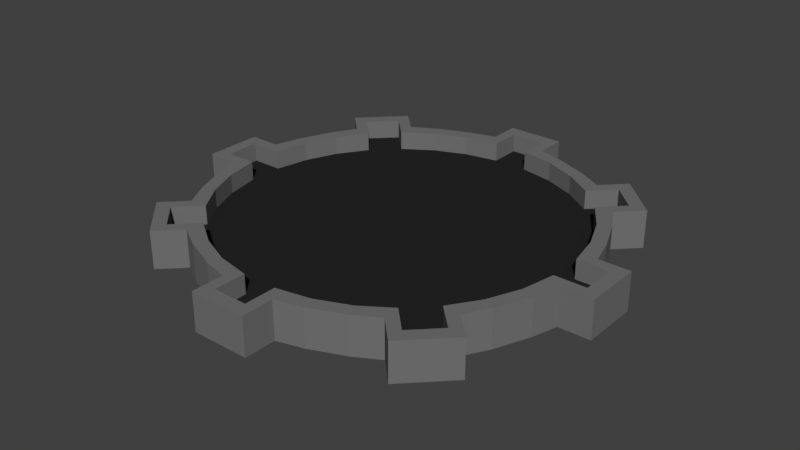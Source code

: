 # Source: CircleArena.blend  (saved by Blender 2.79.0; exported with 4.5.12 LTS)
import bpy
from mathutils import Matrix  # noqa: F401  (used for matrix-valued properties, if any)

bpy.ops.wm.read_factory_settings(use_empty=True)
scene = bpy.context.scene
scene.name = 'Scene'

# ---- collections
col_collection_1 = bpy.data.collections.new('Collection 1'); scene.collection.children.link(col_collection_1)

# ---- materials (node trees are filled in below, after node groups)
mat_floor = bpy.data.materials.new('Floor')
mat_floor.alpha_threshold = 0.0
mat_floor.use_transparent_shadow = False
mat_floor.diffuse_color = (0.01954, 0.01954, 0.01954, 1.0)
mat_floor.roughness = 0.5
mat_wall = bpy.data.materials.new('Wall')
mat_wall.alpha_threshold = 0.0
mat_wall.use_transparent_shadow = False
mat_wall.diffuse_color = (0.17, 0.17, 0.17, 1.0)
mat_wall.roughness = 0.5

# ---- material node trees

# ---- world
world_world = bpy.data.worlds.new('World'); scene.world = world_world
world_world.color = (0.05088, 0.05088, 0.05088)
world_world.use_sun_shadow = False
world_world.sun_shadow_jitter_overblur = 0.0
world_world.cycles.sampling_method = 'MANUAL'

# ---- meshes
me_circle_001 = bpy.data.meshes.new('Circle.001')
me_circle_001.from_pydata([(90.32, 114.4, 0.0), (68.63, 128.3, 0.0), (42.29, 139.2, 0.0), (17.17, 144.8, 0.0), (-17.05, 144.8, 0.0), (-42.17, 139.2, 0.0), (-68.52, 128.3, 0.0), (-90.22, 114.5, 0.0), (-114.4, 90.32, 0.0), (-128.3, 68.63, 0.0), (-139.2, 42.29, 0.0), (-144.8, 17.17, 0.0), (-144.8, -17.05, 0.0), (-139.2, -42.17, 0.0), (-128.3, -68.52, 0.0), (-114.5, -90.22, 0.0), (-90.32, -114.4, 0.0), (-68.63, -128.3, 0.0), (-42.29, -139.2, 0.0), (-17.17, -144.8, 0.0), (17.05, -144.8, 0.0), (42.17, -139.2, 0.0), (68.52, -128.3, 0.0), (90.22, -114.5, 0.0), (114.4, -90.32, 0.0), (128.3, -68.63, 0.0), (139.2, -42.29, 0.0), (144.8, -17.17, 0.0), (144.8, 17.05, 0.0), (139.2, 42.17, 0.0), (128.3, 68.52, 0.0), (114.5, 90.22, 0.0), (-107.9, 132.2, 0.0), (-132.1, 108.0, 0.0), (107.9, -132.2, 0.0), (132.1, -108.0, 0.0), (108.0, 132.1, 0.0), (132.2, 107.9, 0.0), (-132.2, -107.9, 0.0), (-108.0, -132.1, 0.0), (17.17, 169.8, 0.0), (-17.05, 169.8, 0.0), (-17.17, -169.8, 0.0), (17.05, -169.8, 0.0), (169.8, -17.17, 0.0), (169.8, 17.05, 0.0), (-169.8, 17.17, 0.0), (-169.8, -17.05, 0.0), (1.907e-05, 0.0, 0.0)], [], [(8, 7, 32, 33), (24, 23, 34, 35), (0, 31, 37, 36), (16, 15, 38, 39), (4, 3, 40, 41), (20, 19, 42, 43), (28, 27, 44, 45), (12, 11, 46, 47), (4, 5, 48), (5, 6, 48), (6, 7, 48), (7, 8, 48), (8, 9, 48), (9, 10, 48), (10, 11, 48), (11, 12, 48), (12, 13, 48), (13, 14, 48), (14, 15, 48), (15, 16, 48), (16, 17, 48), (17, 18, 48), (18, 19, 48), (20, 48, 19), (20, 21, 48), (21, 22, 48), (22, 23, 48), (23, 24, 48), (24, 25, 48), (25, 26, 48), (26, 27, 48), (27, 28, 48), (28, 29, 48), (29, 30, 48), (30, 31, 48), (31, 0, 48), (0, 1, 48), (1, 2, 48), (2, 3, 48), (3, 4, 48)])
me_circle_001.materials.append(mat_floor)
me_circle_001.use_remesh_preserve_volume = False
me_circle_001.use_remesh_preserve_attributes = False
me_circle_001.use_mirror_vertex_groups = False
me_circle_001.update()
me_cylinder_004 = bpy.data.meshes.new('Cylinder.004')
me_cylinder_004.from_pydata([(-149.3, -22.64, -15.0), (-149.3, -22.64, 15.0), (-149.3, 22.77, -15.0), (-149.3, 22.77, 15.0), (-143.5, 43.61, -15.0), (-143.5, 43.61, 15.0), (-132.3, 70.77, -15.0), (-132.3, 70.77, 15.0), (-121.6, 89.55, -15.0), (-121.6, 89.55, 15.0), (-89.45, 121.6, -15.0), (-89.45, 121.6, 15.0), (-70.65, 132.3, -15.0), (-70.65, 132.3, 15.0), (-43.48, 143.6, -15.0), (-43.48, 143.6, 15.0), (-22.64, 149.3, -15.0), (-22.64, 149.3, 15.0), (22.77, 149.3, -15.0), (22.77, 149.3, 15.0), (43.61, 143.5, -15.0), (43.61, 143.5, 15.0), (70.77, 132.3, -15.0), (70.77, 132.3, 15.0), (89.55, 121.6, -15.0), (89.55, 121.6, 15.0), (121.7, 89.45, -15.0), (121.7, 89.45, 15.0), (132.3, 70.65, -15.0), (132.3, 70.65, 15.0), (143.6, 43.48, -15.0), (143.6, 43.48, 15.0), (149.3, 22.64, -15.0), (149.3, 22.64, 15.0), (149.3, -22.77, -15.0), (149.3, -22.77, 15.0), (143.5, -43.61, -15.0), (143.5, -43.61, 15.0), (132.3, -70.77, -15.0), (132.3, -70.77, 15.0), (121.6, -89.55, -15.0), (121.6, -89.55, 15.0), (89.45, -121.6, -15.0), (89.45, -121.6, 15.0), (70.65, -132.3, -15.0), (70.65, -132.3, 15.0), (43.48, -143.6, -15.0), (43.48, -143.6, 15.0), (22.64, -149.3, -15.0), (22.64, -149.3, 15.0), (-22.77, -149.3, -15.0), (-22.77, -149.3, 15.0), (-43.61, -143.5, -15.0), (-43.61, -143.5, 15.0), (-70.77, -132.3, -15.0), (-70.77, -132.3, 15.0), (-89.55, -121.6, -15.0), (-89.55, -121.6, 15.0), (-121.6, -89.45, -15.0), (-121.6, -89.45, 15.0), (-132.3, -70.65, -15.0), (-132.3, -70.65, 15.0), (-143.6, -43.48, -15.0), (-143.6, -43.48, 15.0), (-138.5, -13.58, -15.0), (-138.5, 13.7, -15.0), (-138.5, 13.7, 15.0), (-138.5, -13.58, 15.0), (-133.2, 40.46, -15.0), (-133.2, 40.46, 15.0), (-122.7, 65.66, -15.0), (-122.7, 65.66, 15.0), (-107.5, 88.33, -15.0), (-107.5, 88.33, 15.0), (-88.24, 107.6, -15.0), (-88.24, 107.6, 15.0), (-65.55, 122.8, -15.0), (-65.55, 122.8, 15.0), (-40.34, 133.2, -15.0), (-40.34, 133.2, 15.0), (-13.58, 138.5, -15.0), (-13.58, 138.5, 15.0), (13.7, 138.5, -15.0), (13.7, 138.5, 15.0), (40.46, 133.2, -15.0), (40.46, 133.2, 15.0), (65.66, 122.7, -15.0), (65.66, 122.7, 15.0), (88.33, 107.5, -15.0), (88.33, 107.5, 15.0), (107.6, 88.24, -15.0), (107.6, 88.24, 15.0), (122.8, 65.55, -15.0), (122.8, 65.55, 15.0), (133.2, 40.34, -15.0), (133.2, 40.34, 15.0), (138.5, 13.58, -15.0), (138.5, 13.58, 15.0), (138.5, -13.7, -15.0), (138.5, -13.7, 15.0), (133.2, -40.46, -15.0), (133.2, -40.46, 15.0), (122.7, -65.66, -15.0), (122.7, -65.66, 15.0), (107.5, -88.33, -15.0), (107.5, -88.33, 15.0), (88.24, -107.6, -15.0), (88.24, -107.6, 15.0), (65.55, -122.8, -15.0), (65.55, -122.8, 15.0), (40.34, -133.2, -15.0), (40.34, -133.2, 15.0), (13.58, -138.5, -15.0), (13.58, -138.5, 15.0), (-13.7, -138.5, -15.0), (-13.7, -138.5, 15.0), (-40.46, -133.2, -15.0), (-40.46, -133.2, 15.0), (-65.66, -122.7, -15.0), (-65.66, -122.7, 15.0), (-88.33, -107.5, -15.0), (-88.33, -107.5, 15.0), (-107.6, -88.24, -15.0), (-107.6, -88.24, 15.0), (-122.8, -65.55, -15.0), (-122.8, -65.55, 15.0), (-133.2, -40.34, -15.0), (-133.2, -40.34, 15.0), (22.64, -174.3, -15.0), (22.64, -174.3, 15.0), (-22.77, -174.3, -15.0), (-22.77, -174.3, 15.0), (13.58, -163.5, -15.0), (13.58, -163.5, 15.0), (-13.7, -163.5, -15.0), (-13.7, -163.5, 15.0), (-22.64, 174.3, -15.0), (-22.64, 174.3, 15.0), (22.77, 174.3, -15.0), (22.77, 174.3, 15.0), (-13.58, 163.5, -15.0), (-13.58, 163.5, 15.0), (13.7, 163.5, -15.0), (13.7, 163.5, 15.0), (-174.3, -22.64, -15.0), (-174.3, -22.64, 15.0), (-174.3, 22.77, -15.0), (-174.3, 22.77, 15.0), (-163.5, -13.58, -15.0), (-163.5, 13.7, -15.0), (-163.5, 13.7, 15.0), (-163.5, -13.58, 15.0), (174.3, 22.64, -15.0), (174.3, 22.64, 15.0), (174.3, -22.77, -15.0), (174.3, -22.77, 15.0), (163.5, 13.58, -15.0), (163.5, 13.58, 15.0), (163.5, -13.7, -15.0), (163.5, -13.7, 15.0), (-139.2, 107.2, -15.0), (-139.2, 107.2, 15.0), (-107.1, 139.3, -15.0), (-107.1, 139.3, 15.0), (-125.2, 106.0, -15.0), (-125.2, 106.0, 15.0), (-105.9, 125.3, -15.0), (-105.9, 125.3, 15.0), (-107.2, -139.2, -15.0), (-107.2, -139.2, 15.0), (-139.3, -107.1, -15.0), (-139.3, -107.1, 15.0), (-106.0, -125.2, -15.0), (-106.0, -125.2, 15.0), (-125.3, -105.9, -15.0), (-125.3, -105.9, 15.0), (139.2, -107.2, -15.0), (139.2, -107.2, 15.0), (107.1, -139.3, -15.0), (107.1, -139.3, 15.0), (125.2, -106.0, -15.0), (125.2, -106.0, 15.0), (105.9, -125.3, -15.0), (105.9, -125.3, 15.0), (107.2, 139.2, -15.0), (107.2, 139.2, 15.0), (139.3, 107.1, -15.0), (139.3, 107.1, 15.0), (106.0, 125.2, -15.0), (106.0, 125.2, 15.0), (125.3, 105.9, -15.0), (125.3, 105.9, 15.0)], [], [(3, 147, 150, 66), (2, 3, 5, 4), (4, 5, 7, 6), (6, 7, 9, 8), (8, 160, 164, 72), (10, 11, 13, 12), (12, 13, 15, 14), (14, 15, 17, 16), (17, 137, 136, 16), (18, 19, 21, 20), (20, 21, 23, 22), (22, 23, 25, 24), (88, 188, 189, 89), (26, 27, 29, 28), (28, 29, 31, 30), (30, 31, 33, 32), (35, 155, 159, 99), (34, 35, 37, 36), (36, 37, 39, 38), (38, 39, 41, 40), (106, 182, 178, 42), (42, 43, 45, 44), (44, 45, 47, 46), (46, 47, 49, 48), (49, 129, 128, 48), (50, 51, 53, 52), (52, 53, 55, 54), (54, 55, 57, 56), (120, 172, 173, 121), (58, 59, 61, 60), (65, 68, 69, 66), (60, 61, 63, 62), (62, 63, 1, 0), (1, 145, 144, 0), (68, 70, 71, 69), (70, 72, 73, 71), (11, 163, 167, 75), (74, 76, 77, 75), (76, 78, 79, 77), (78, 80, 81, 79), (82, 142, 138, 18), (82, 84, 85, 83), (84, 86, 87, 85), (86, 88, 89, 87), (90, 190, 186, 26), (90, 92, 93, 91), (92, 94, 95, 93), (94, 96, 97, 95), (99, 159, 158, 98), (98, 100, 101, 99), (100, 102, 103, 101), (102, 104, 105, 103), (104, 180, 181, 105), (106, 108, 109, 107), (108, 110, 111, 109), (110, 112, 113, 111), (48, 128, 132, 112), (114, 116, 117, 115), (116, 118, 119, 117), (118, 120, 121, 119), (56, 168, 172, 120), (122, 124, 125, 123), (124, 126, 127, 125), (126, 64, 67, 127), (48, 112, 110, 46), (29, 93, 95, 31), (47, 111, 113, 49), (14, 78, 76, 12), (32, 96, 94, 30), (13, 77, 79, 15), (114, 134, 130, 50), (31, 95, 97, 33), (51, 131, 135, 115), (16, 80, 78, 14), (33, 153, 152, 32), (15, 79, 81, 17), (52, 116, 114, 50), (98, 158, 154, 34), (51, 115, 117, 53), (19, 139, 143, 83), (36, 100, 98, 34), (80, 140, 141, 81), (65, 149, 146, 2), (54, 118, 116, 52), (35, 99, 101, 37), (64, 148, 151, 67), (53, 117, 119, 55), (20, 84, 82, 18), (38, 102, 100, 36), (19, 83, 85, 21), (56, 120, 118, 54), (37, 101, 103, 39), (4, 68, 65, 2), (55, 119, 121, 57), (22, 86, 84, 20), (3, 66, 69, 5), (40, 104, 102, 38), (21, 85, 87, 23), (59, 171, 175, 123), (39, 103, 105, 41), (6, 70, 68, 4), (58, 170, 171, 59), (24, 88, 86, 22), (5, 69, 71, 7), (105, 181, 177, 41), (23, 87, 89, 25), (60, 124, 122, 58), (42, 178, 179, 43), (8, 72, 70, 6), (59, 123, 125, 61), (26, 186, 187, 27), (7, 71, 73, 9), (44, 108, 106, 42), (89, 189, 185, 25), (62, 126, 124, 60), (43, 107, 109, 45), (10, 162, 163, 11), (61, 125, 127, 63), (28, 92, 90, 26), (74, 166, 162, 10), (46, 110, 108, 44), (27, 91, 93, 29), (0, 64, 126, 62), (45, 109, 111, 47), (12, 76, 74, 10), (63, 127, 67, 1), (30, 94, 92, 28), (11, 75, 77, 13), (128, 129, 131, 130), (132, 134, 135, 133), (130, 134, 132, 128), (129, 133, 135, 131), (115, 135, 134, 114), (113, 133, 129, 49), (50, 130, 131, 51), (112, 132, 133, 113), (136, 137, 139, 138), (140, 142, 143, 141), (138, 142, 140, 136), (137, 141, 143, 139), (83, 143, 142, 82), (81, 141, 137, 17), (16, 136, 140, 80), (18, 138, 139, 19), (144, 145, 147, 146), (148, 149, 150, 151), (146, 149, 148, 144), (145, 151, 150, 147), (66, 150, 149, 65), (0, 144, 148, 64), (2, 146, 147, 3), (67, 151, 145, 1), (152, 153, 155, 154), (156, 158, 159, 157), (154, 158, 156, 152), (153, 157, 159, 155), (97, 157, 153, 33), (34, 154, 155, 35), (32, 152, 156, 96), (96, 156, 157, 97), (160, 161, 163, 162), (164, 166, 167, 165), (162, 166, 164, 160), (161, 165, 167, 163), (72, 164, 165, 73), (73, 165, 161, 9), (9, 161, 160, 8), (75, 167, 166, 74), (168, 169, 171, 170), (172, 174, 175, 173), (170, 174, 172, 168), (169, 173, 175, 171), (121, 173, 169, 57), (57, 169, 168, 56), (123, 175, 174, 122), (122, 174, 170, 58), (176, 177, 179, 178), (180, 182, 183, 181), (178, 182, 180, 176), (177, 181, 183, 179), (41, 177, 176, 40), (107, 183, 182, 106), (43, 179, 183, 107), (40, 176, 180, 104), (184, 185, 187, 186), (188, 190, 191, 189), (186, 190, 188, 184), (185, 189, 191, 187), (27, 187, 191, 91), (24, 184, 188, 88), (25, 185, 184, 24), (91, 191, 190, 90)])
me_cylinder_004.materials.append(mat_wall)
me_cylinder_004.use_remesh_preserve_volume = False
me_cylinder_004.use_remesh_preserve_attributes = False
me_cylinder_004.use_mirror_vertex_groups = False
me_cylinder_004.update()

# ---- objects
ob_circle = bpy.data.objects.new('Circle', me_circle_001)
ob_cylinderarenawall = bpy.data.objects.new('CylinderArenaWall', me_cylinder_004)

# ---- transforms, parenting, visibility, modifiers, constraints
ob_circle.location = (0.0, 0.0, 0.0)
ob_circle.lineart.crease_threshold = 0.0
ob_cylinderarenawall.location = (0.0, 0.0, 0.0)
ob_cylinderarenawall.lineart.crease_threshold = 0.0

# ---- collection membership
col_collection_1.objects.link(ob_circle)
col_collection_1.objects.link(ob_cylinderarenawall)

# ---- scene / render settings (as saved in the file)
scene.frame_start = 1; scene.frame_end = 250; scene.frame_set(1)
scene.render.engine = 'BLENDER_EEVEE_NEXT'
scene.render.resolution_percentage = 50
scene.render.dither_intensity = 0.0
scene.cycles.use_denoising = False
scene.cycles.samples = 128
scene.cycles.sampling_pattern = 'TABULATED_SOBOL'
scene.cycles.use_adaptive_sampling = False
scene.cycles.use_light_tree = False
scene.cycles.blur_glossy = 0.0
scene.cycles.sample_clamp_indirect = 0.0
scene.view_settings.view_transform = 'Standard'
bpy.context.view_layer.update()

# ---- added for rendering (the .blend has no active camera and no usable light): camera, sun
cam_auto = bpy.data.cameras.new('AutoCamera')
cam_auto.lens = 50.0
cam_auto.sensor_width = 36.0
cam_auto.clip_end = 8019.14
ob_auto_camera = bpy.data.objects.new('AutoCamera', cam_auto)
scene.collection.objects.link(ob_auto_camera)
ob_auto_camera.location = (456.933, -548.32, 365.547)
ob_auto_camera.rotation_euler = (1.09748, -7.21219e-08, 0.694738)
scene.camera = ob_auto_camera
light_auto_sun = bpy.data.lights.new('AutoSun', 'SUN')
light_auto_sun.energy = 3.0
light_auto_sun.angle = 0.0523599
ob_auto_sun = bpy.data.objects.new('AutoSun', light_auto_sun)
scene.collection.objects.link(ob_auto_sun)
ob_auto_sun.rotation_euler = (0.872665, 0.174533, 0.523599)
bpy.context.view_layer.update()
